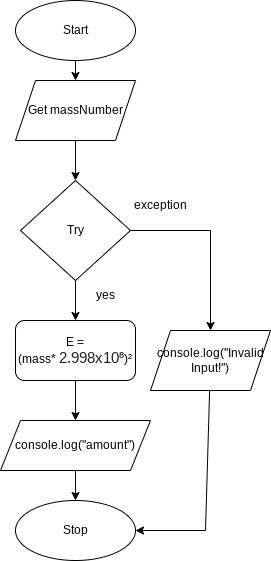

The diagram above was exported from draw.io. Its source (the exported page's mxGraphModel, read from the mxfile embedded in the PNG):
<mxGraphModel dx="594" dy="561" grid="1" gridSize="10" guides="1" tooltips="1" connect="1" arrows="1" fold="1" page="1" pageScale="1" pageWidth="827" pageHeight="1169" math="0" shadow="0">
  <root>
    <mxCell id="0" />
    <mxCell id="1" parent="0" />
    <mxCell id="2" value="" style="edgeStyle=none;html=1;" parent="1" source="3" target="6" edge="1">
      <mxGeometry relative="1" as="geometry" />
    </mxCell>
    <mxCell id="3" value="Start" style="ellipse;whiteSpace=wrap;html=1;" parent="1" vertex="1">
      <mxGeometry x="100" y="70" width="120" height="60" as="geometry" />
    </mxCell>
    <mxCell id="4" value="Stop" style="ellipse;whiteSpace=wrap;html=1;" parent="1" vertex="1">
      <mxGeometry x="100" y="570" width="120" height="60" as="geometry" />
    </mxCell>
    <mxCell id="5" value="" style="edgeStyle=none;rounded=0;html=1;" parent="1" source="6" target="11" edge="1">
      <mxGeometry relative="1" as="geometry" />
    </mxCell>
    <mxCell id="6" value="Get massNumber" style="shape=parallelogram;perimeter=parallelogramPerimeter;whiteSpace=wrap;html=1;fixedSize=1;" parent="1" vertex="1">
      <mxGeometry x="100" y="150" width="120" height="60" as="geometry" />
    </mxCell>
    <mxCell id="7" value="" style="edgeStyle=none;html=1;" parent="1" source="8" target="4" edge="1">
      <mxGeometry relative="1" as="geometry" />
    </mxCell>
    <mxCell id="8" value="console.log(&quot;amount&quot;)" style="shape=parallelogram;perimeter=parallelogramPerimeter;whiteSpace=wrap;html=1;fixedSize=1;" parent="1" vertex="1">
      <mxGeometry x="85" y="490" width="150" height="50" as="geometry" />
    </mxCell>
    <mxCell id="10" value="" style="edgeStyle=none;rounded=0;html=1;" parent="1" source="11" target="15" edge="1">
      <mxGeometry relative="1" as="geometry" />
    </mxCell>
    <mxCell id="21" style="edgeStyle=none;html=1;entryX=0.5;entryY=0;entryDx=0;entryDy=0;rounded=0;" edge="1" parent="1" source="11" target="18">
      <mxGeometry relative="1" as="geometry">
        <Array as="points">
          <mxPoint x="295" y="300" />
        </Array>
      </mxGeometry>
    </mxCell>
    <mxCell id="11" value="Try" style="rhombus;whiteSpace=wrap;html=1;" parent="1" vertex="1">
      <mxGeometry x="105" y="250" width="110" height="100" as="geometry" />
    </mxCell>
    <mxCell id="13" value="exception" style="text;html=1;strokeColor=none;fillColor=none;align=center;verticalAlign=middle;whiteSpace=wrap;rounded=0;" parent="1" vertex="1">
      <mxGeometry x="215" y="260" width="60" height="30" as="geometry" />
    </mxCell>
    <mxCell id="14" value="" style="edgeStyle=none;rounded=0;html=1;" parent="1" source="15" target="8" edge="1">
      <mxGeometry relative="1" as="geometry" />
    </mxCell>
    <mxCell id="15" value="E = (mass*&amp;nbsp;&lt;span style=&quot;color: rgb(33 , 33 , 33) ; font-family: &amp;#34;lato&amp;#34; , sans-serif ; font-size: 14.6667px ; text-align: left&quot;&gt;2.998x10⁸&lt;/span&gt;)²" style="rounded=1;whiteSpace=wrap;html=1;" parent="1" vertex="1">
      <mxGeometry x="100" y="390" width="120" height="60" as="geometry" />
    </mxCell>
    <mxCell id="16" value="yes" style="text;html=1;strokeColor=none;fillColor=none;align=center;verticalAlign=middle;whiteSpace=wrap;rounded=0;" parent="1" vertex="1">
      <mxGeometry x="160" y="350" width="60" height="30" as="geometry" />
    </mxCell>
    <mxCell id="24" style="edgeStyle=none;html=1;entryX=1;entryY=0.5;entryDx=0;entryDy=0;rounded=0;" edge="1" parent="1" source="18" target="4">
      <mxGeometry relative="1" as="geometry">
        <Array as="points">
          <mxPoint x="290" y="600" />
        </Array>
      </mxGeometry>
    </mxCell>
    <mxCell id="18" value="console.log(&quot;Invalid Input!&quot;)" style="shape=parallelogram;perimeter=parallelogramPerimeter;whiteSpace=wrap;html=1;fixedSize=1;" vertex="1" parent="1">
      <mxGeometry x="235" y="400" width="120" height="60" as="geometry" />
    </mxCell>
  </root>
</mxGraphModel>